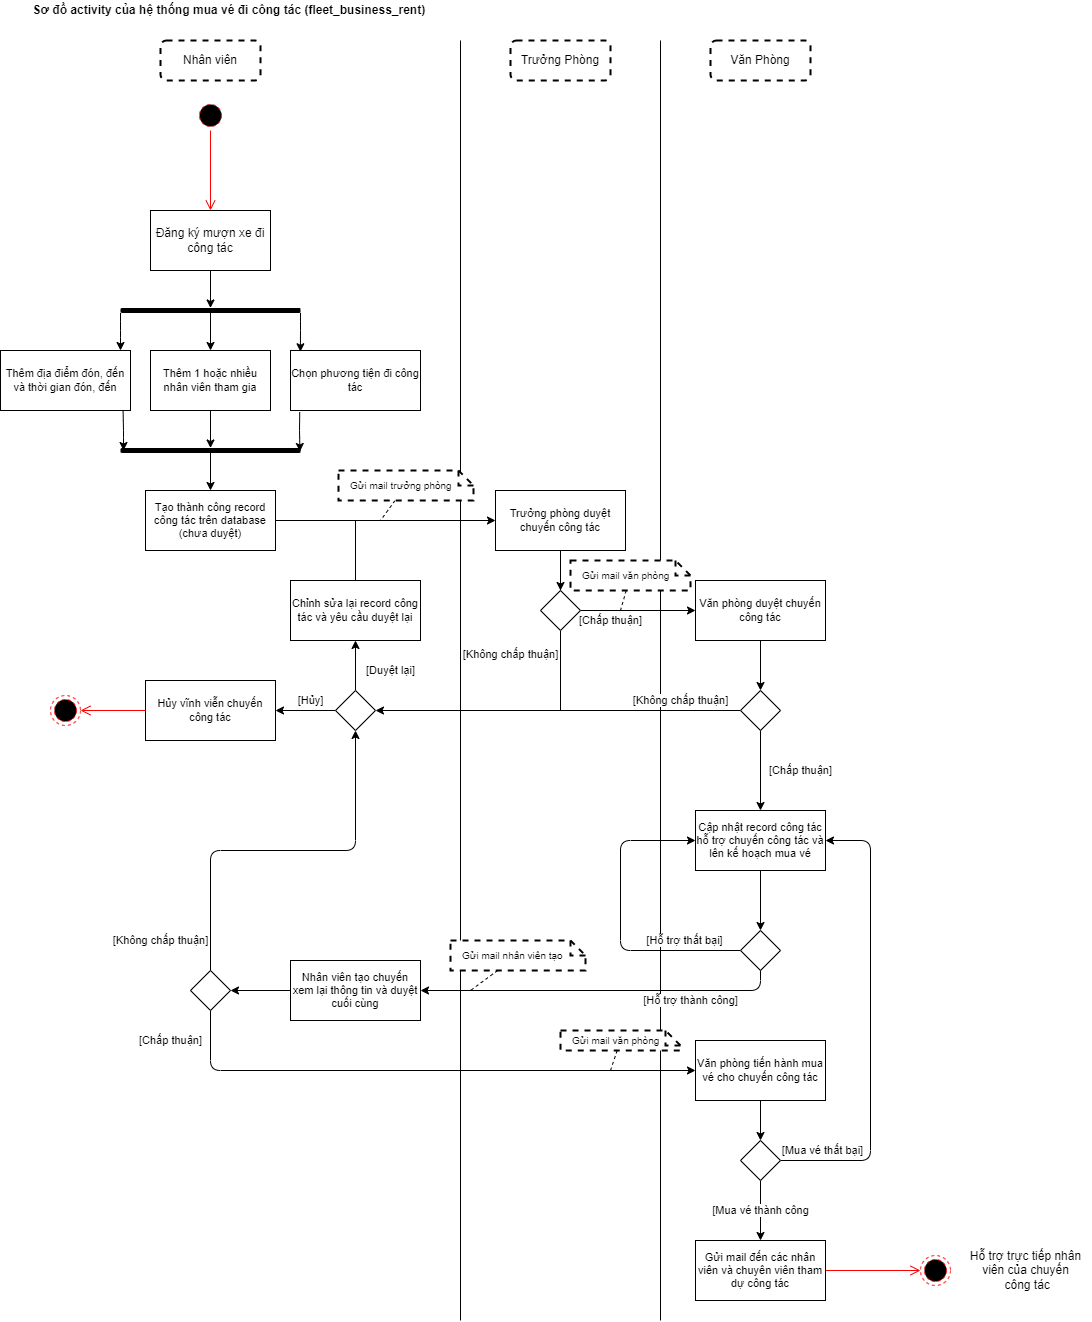

The diagram above was exported from draw.io. Its source (the exported page's mxGraphModel, read from the mxfile embedded in the PNG):
<mxGraphModel dx="540" dy="512" grid="1" gridSize="10" guides="1" tooltips="1" connect="1" arrows="1" fold="1" page="1" pageScale="1" pageWidth="850" pageHeight="1100" math="0" shadow="0">
  <root>
    <mxCell id="0" />
    <mxCell id="1" parent="0" />
    <mxCell id="47" value="" style="endArrow=none;html=1;" parent="1" edge="1">
      <mxGeometry width="50" height="50" relative="1" as="geometry">
        <mxPoint x="680" y="1360" as="sourcePoint" />
        <mxPoint x="680" y="80" as="targetPoint" />
      </mxGeometry>
    </mxCell>
    <mxCell id="8" value="&lt;span&gt;Sơ đồ&amp;nbsp;&lt;/span&gt;activity của hệ thống mua vé đi công tác (fleet_business_rent)&amp;nbsp;" style="text;html=1;align=center;verticalAlign=middle;resizable=0;points=[];autosize=1;strokeColor=none;fillColor=none;fontStyle=1" parent="1" vertex="1">
      <mxGeometry x="45" y="40" width="410" height="20" as="geometry" />
    </mxCell>
    <mxCell id="10" value="Nhân viên" style="rounded=1;whiteSpace=wrap;html=1;strokeWidth=2;dashed=1;" parent="1" vertex="1">
      <mxGeometry x="180" y="80" width="100" height="40" as="geometry" />
    </mxCell>
    <mxCell id="24" style="edgeStyle=none;html=1;" parent="1" source="11" target="22" edge="1">
      <mxGeometry relative="1" as="geometry" />
    </mxCell>
    <mxCell id="11" value="Đăng ký mượn xe đi công tác" style="whiteSpace=wrap;html=1;rounded=0;" parent="1" vertex="1">
      <mxGeometry x="170" y="250" width="120" height="60" as="geometry" />
    </mxCell>
    <mxCell id="27" value="" style="edgeStyle=none;html=1;" parent="1" source="22" edge="1">
      <mxGeometry relative="1" as="geometry">
        <Array as="points">
          <mxPoint x="140" y="370" />
        </Array>
        <mxPoint x="140" y="390" as="targetPoint" />
      </mxGeometry>
    </mxCell>
    <mxCell id="29" style="edgeStyle=none;html=1;entryX=0.5;entryY=0;entryDx=0;entryDy=0;" parent="1" source="22" target="28" edge="1">
      <mxGeometry relative="1" as="geometry" />
    </mxCell>
    <mxCell id="31" style="edgeStyle=none;html=1;entryX=0.076;entryY=0.021;entryDx=0;entryDy=0;fontSize=11;entryPerimeter=0;" parent="1" source="22" target="30" edge="1">
      <mxGeometry relative="1" as="geometry">
        <Array as="points">
          <mxPoint x="320" y="370" />
        </Array>
      </mxGeometry>
    </mxCell>
    <mxCell id="22" value="" style="html=1;points=[];perimeter=orthogonalPerimeter;fillColor=#000000;strokeColor=none;rounded=1;rotation=90;" parent="1" vertex="1">
      <mxGeometry x="227.5" y="260" width="5" height="180" as="geometry" />
    </mxCell>
    <mxCell id="26" value="Thêm địa điểm đón, đến và thời gian đón, đến" style="whiteSpace=wrap;html=1;rounded=0;fontSize=11;" parent="1" vertex="1">
      <mxGeometry x="20" y="390" width="130" height="60" as="geometry" />
    </mxCell>
    <mxCell id="35" style="edgeStyle=none;html=1;fontSize=11;endArrow=classic;endFill=1;" parent="1" source="28" target="85" edge="1">
      <mxGeometry relative="1" as="geometry">
        <mxPoint x="230" y="470" as="targetPoint" />
      </mxGeometry>
    </mxCell>
    <mxCell id="28" value="Thêm 1 hoặc nhiều nhân viên tham gia" style="whiteSpace=wrap;html=1;rounded=0;fontSize=11;" parent="1" vertex="1">
      <mxGeometry x="170" y="390" width="120" height="60" as="geometry" />
    </mxCell>
    <mxCell id="30" value="Chọn phương tiện đi công tác" style="whiteSpace=wrap;html=1;rounded=0;fontSize=11;" parent="1" vertex="1">
      <mxGeometry x="310" y="390" width="130" height="60" as="geometry" />
    </mxCell>
    <mxCell id="33" value="" style="endArrow=none;html=1;fontSize=11;entryX=0.943;entryY=1.006;entryDx=0;entryDy=0;entryPerimeter=0;startArrow=classic;startFill=1;" parent="1" target="26" edge="1">
      <mxGeometry width="50" height="50" relative="1" as="geometry">
        <mxPoint x="143" y="490" as="sourcePoint" />
        <mxPoint x="150" y="500" as="targetPoint" />
        <Array as="points">
          <mxPoint x="143" y="470" />
        </Array>
      </mxGeometry>
    </mxCell>
    <mxCell id="34" value="" style="endArrow=none;html=1;fontSize=11;entryX=0.071;entryY=1.026;entryDx=0;entryDy=0;entryPerimeter=0;exitX=0.7;exitY=0.003;exitDx=0;exitDy=0;exitPerimeter=0;startArrow=classic;startFill=1;" parent="1" source="85" target="30" edge="1">
      <mxGeometry width="50" height="50" relative="1" as="geometry">
        <mxPoint x="270" y="470" as="sourcePoint" />
        <mxPoint x="310.29999999999995" y="470" as="targetPoint" />
        <Array as="points">
          <mxPoint x="319" y="470" />
        </Array>
      </mxGeometry>
    </mxCell>
    <mxCell id="36" value="" style="endArrow=none;html=1;fontSize=11;endFill=0;startArrow=classic;startFill=1;" parent="1" edge="1">
      <mxGeometry width="50" height="50" relative="1" as="geometry">
        <mxPoint x="230" y="530" as="sourcePoint" />
        <mxPoint x="230" y="490" as="targetPoint" />
      </mxGeometry>
    </mxCell>
    <mxCell id="49" style="edgeStyle=none;html=1;endArrow=classic;endFill=1;" parent="1" source="37" target="43" edge="1">
      <mxGeometry relative="1" as="geometry" />
    </mxCell>
    <mxCell id="37" value="Tạo thành công record công tác trên database (chưa duyệt)" style="whiteSpace=wrap;html=1;rounded=0;fontSize=11;" parent="1" vertex="1">
      <mxGeometry x="165" y="530" width="130" height="60" as="geometry" />
    </mxCell>
    <mxCell id="39" value="Trưởng Phòng" style="rounded=1;whiteSpace=wrap;html=1;strokeWidth=2;dashed=1;" parent="1" vertex="1">
      <mxGeometry x="530" y="80" width="100" height="40" as="geometry" />
    </mxCell>
    <mxCell id="40" value="Văn Phòng" style="rounded=1;whiteSpace=wrap;html=1;strokeWidth=2;dashed=1;" parent="1" vertex="1">
      <mxGeometry x="730" y="80" width="100" height="40" as="geometry" />
    </mxCell>
    <mxCell id="42" value="" style="endArrow=none;html=1;" parent="1" edge="1">
      <mxGeometry width="50" height="50" relative="1" as="geometry">
        <mxPoint x="480" y="1360" as="sourcePoint" />
        <mxPoint x="480" y="80" as="targetPoint" />
      </mxGeometry>
    </mxCell>
    <mxCell id="46" style="edgeStyle=none;html=1;entryX=0.5;entryY=0;entryDx=0;entryDy=0;endArrow=none;endFill=0;" parent="1" source="43" target="44" edge="1">
      <mxGeometry relative="1" as="geometry" />
    </mxCell>
    <mxCell id="70" value="" style="edgeStyle=none;html=1;endArrow=classic;endFill=1;" parent="1" source="43" target="44" edge="1">
      <mxGeometry relative="1" as="geometry" />
    </mxCell>
    <mxCell id="43" value="Trưởng phòng duyệt chuyến công tác" style="whiteSpace=wrap;html=1;rounded=0;fontSize=11;" parent="1" vertex="1">
      <mxGeometry x="515" y="530" width="130" height="60" as="geometry" />
    </mxCell>
    <mxCell id="52" value="[Chấp thuận]" style="edgeStyle=none;html=1;endArrow=classic;endFill=1;" parent="1" source="44" target="51" edge="1">
      <mxGeometry x="-0.4783" y="-10" relative="1" as="geometry">
        <mxPoint as="offset" />
      </mxGeometry>
    </mxCell>
    <mxCell id="54" style="edgeStyle=none;html=1;endArrow=none;endFill=0;" parent="1" source="44" edge="1">
      <mxGeometry relative="1" as="geometry">
        <mxPoint x="580" y="750" as="targetPoint" />
      </mxGeometry>
    </mxCell>
    <mxCell id="55" value="[Không chấp thuận]" style="edgeLabel;html=1;align=center;verticalAlign=middle;resizable=0;points=[];" parent="54" vertex="1" connectable="0">
      <mxGeometry x="-0.1944" y="-1" relative="1" as="geometry">
        <mxPoint x="-49" y="-9" as="offset" />
      </mxGeometry>
    </mxCell>
    <mxCell id="44" value="" style="rhombus;whiteSpace=wrap;html=1;" parent="1" vertex="1">
      <mxGeometry x="560" y="630" width="40" height="40" as="geometry" />
    </mxCell>
    <mxCell id="63" style="edgeStyle=none;html=1;endArrow=none;endFill=0;" parent="1" source="50" edge="1">
      <mxGeometry relative="1" as="geometry">
        <mxPoint x="375" y="560" as="targetPoint" />
      </mxGeometry>
    </mxCell>
    <mxCell id="50" value="Chỉnh sửa lại record công tác và yêu cầu duyệt lại" style="whiteSpace=wrap;html=1;rounded=0;fontSize=11;" parent="1" vertex="1">
      <mxGeometry x="310" y="620" width="130" height="60" as="geometry" />
    </mxCell>
    <mxCell id="61" style="edgeStyle=none;html=1;entryX=0.5;entryY=0;entryDx=0;entryDy=0;endArrow=classic;endFill=1;" parent="1" source="51" target="59" edge="1">
      <mxGeometry relative="1" as="geometry" />
    </mxCell>
    <mxCell id="51" value="Văn phòng duyệt chuyến công tác" style="whiteSpace=wrap;html=1;rounded=0;fontSize=11;" parent="1" vertex="1">
      <mxGeometry x="715" y="620" width="130" height="60" as="geometry" />
    </mxCell>
    <mxCell id="56" value="[Chấp thuận]" style="edgeStyle=none;html=1;endArrow=classic;endFill=1;exitX=0.5;exitY=1;exitDx=0;exitDy=0;entryX=0.5;entryY=0;entryDx=0;entryDy=0;" parent="1" source="59" target="64" edge="1">
      <mxGeometry y="40" relative="1" as="geometry">
        <mxPoint x="780" y="810" as="targetPoint" />
        <mxPoint as="offset" />
      </mxGeometry>
    </mxCell>
    <mxCell id="71" value="[Không chấp thuận]" style="edgeStyle=none;html=1;entryX=1;entryY=0.5;entryDx=0;entryDy=0;endArrow=classic;endFill=1;" parent="1" source="59" target="68" edge="1">
      <mxGeometry x="-0.6712" y="-10" relative="1" as="geometry">
        <mxPoint as="offset" />
      </mxGeometry>
    </mxCell>
    <mxCell id="59" value="" style="rhombus;whiteSpace=wrap;html=1;" parent="1" vertex="1">
      <mxGeometry x="760" y="730" width="40" height="40" as="geometry" />
    </mxCell>
    <mxCell id="108" style="edgeStyle=none;html=1;entryX=0.5;entryY=0;entryDx=0;entryDy=0;" parent="1" source="64" target="75" edge="1">
      <mxGeometry relative="1" as="geometry" />
    </mxCell>
    <mxCell id="64" value="Cập nhật record công tác hỗ trợ chuyến công tác và lên kế hoạch mua vé" style="whiteSpace=wrap;html=1;rounded=0;fontSize=11;" parent="1" vertex="1">
      <mxGeometry x="715" y="850" width="130" height="60" as="geometry" />
    </mxCell>
    <mxCell id="67" value="Hủy vĩnh viễn chuyến công tác" style="whiteSpace=wrap;html=1;rounded=0;fontSize=11;" parent="1" vertex="1">
      <mxGeometry x="165" y="720" width="130" height="60" as="geometry" />
    </mxCell>
    <mxCell id="72" value="[Duyệt lại]" style="edgeStyle=none;html=1;entryX=0.5;entryY=1;entryDx=0;entryDy=0;endArrow=classic;endFill=1;" parent="1" source="68" target="50" edge="1">
      <mxGeometry x="-0.2" y="-35" relative="1" as="geometry">
        <mxPoint as="offset" />
      </mxGeometry>
    </mxCell>
    <mxCell id="74" value="[Hủy]" style="edgeStyle=none;html=1;endArrow=classic;endFill=1;" parent="1" source="68" target="67" edge="1">
      <mxGeometry x="-0.1667" y="-10" relative="1" as="geometry">
        <mxPoint as="offset" />
      </mxGeometry>
    </mxCell>
    <mxCell id="68" value="" style="rhombus;whiteSpace=wrap;html=1;" parent="1" vertex="1">
      <mxGeometry x="355" y="730" width="40" height="40" as="geometry" />
    </mxCell>
    <mxCell id="79" style="edgeStyle=none;html=1;entryX=0;entryY=0.5;entryDx=0;entryDy=0;endArrow=classic;endFill=1;" parent="1" source="75" target="64" edge="1">
      <mxGeometry relative="1" as="geometry">
        <Array as="points">
          <mxPoint x="640" y="990" />
          <mxPoint x="640" y="880" />
        </Array>
      </mxGeometry>
    </mxCell>
    <mxCell id="80" value="[Hỗ trợ thất bại]" style="edgeLabel;html=1;align=center;verticalAlign=middle;resizable=0;points=[];" parent="79" vertex="1" connectable="0">
      <mxGeometry x="-0.7279" y="-1" relative="1" as="geometry">
        <mxPoint x="-15" y="-9" as="offset" />
      </mxGeometry>
    </mxCell>
    <mxCell id="83" value="[Hỗ trợ&amp;nbsp;thành công]" style="edgeStyle=none;html=1;entryX=1;entryY=0.5;entryDx=0;entryDy=0;endArrow=classic;endFill=1;" parent="1" source="75" target="82" edge="1">
      <mxGeometry x="-0.5" y="10" relative="1" as="geometry">
        <Array as="points">
          <mxPoint x="780" y="1030" />
        </Array>
        <mxPoint as="offset" />
      </mxGeometry>
    </mxCell>
    <mxCell id="75" value="" style="rhombus;whiteSpace=wrap;html=1;" parent="1" vertex="1">
      <mxGeometry x="760" y="970" width="40" height="40" as="geometry" />
    </mxCell>
    <mxCell id="87" style="edgeStyle=none;html=1;entryX=1;entryY=0.5;entryDx=0;entryDy=0;startArrow=none;startFill=0;endArrow=classic;endFill=1;" parent="1" source="82" target="86" edge="1">
      <mxGeometry relative="1" as="geometry" />
    </mxCell>
    <mxCell id="82" value="Nhân viên tạo chuyến xem lại thông tin và duyệt cuối cùng" style="whiteSpace=wrap;html=1;rounded=0;fontSize=11;" parent="1" vertex="1">
      <mxGeometry x="310" y="1000" width="130" height="60" as="geometry" />
    </mxCell>
    <mxCell id="85" value="" style="html=1;points=[];perimeter=orthogonalPerimeter;fillColor=#000000;strokeColor=none;rounded=1;rotation=90;" parent="1" vertex="1">
      <mxGeometry x="227.5" y="400" width="5" height="180" as="geometry" />
    </mxCell>
    <mxCell id="88" value="[Không chấp thuận]" style="edgeStyle=none;html=1;entryX=0.5;entryY=1;entryDx=0;entryDy=0;startArrow=none;startFill=0;endArrow=classic;endFill=1;" parent="1" source="86" target="68" edge="1">
      <mxGeometry x="-0.8442" y="50" relative="1" as="geometry">
        <Array as="points">
          <mxPoint x="230" y="890" />
          <mxPoint x="375" y="890" />
        </Array>
        <mxPoint as="offset" />
      </mxGeometry>
    </mxCell>
    <mxCell id="90" value="[Chấp thuận]" style="edgeStyle=none;html=1;startArrow=none;startFill=0;endArrow=classic;endFill=1;" parent="1" source="86" target="109" edge="1">
      <mxGeometry x="-0.8899" y="-40" relative="1" as="geometry">
        <mxPoint as="offset" />
        <mxPoint x="230" y="1110" as="targetPoint" />
        <Array as="points">
          <mxPoint x="230" y="1110" />
        </Array>
      </mxGeometry>
    </mxCell>
    <mxCell id="86" value="" style="rhombus;whiteSpace=wrap;html=1;" parent="1" vertex="1">
      <mxGeometry x="210" y="1010" width="40" height="40" as="geometry" />
    </mxCell>
    <mxCell id="93" value="" style="ellipse;html=1;shape=endState;fillColor=#000000;strokeColor=#ff0000;dashed=1;" parent="1" vertex="1">
      <mxGeometry x="940" y="1295" width="30" height="30" as="geometry" />
    </mxCell>
    <mxCell id="96" value="&lt;span&gt;Hỗ trợ trực tiếp nhân&lt;br&gt;viên của chuyến&lt;br&gt;&amp;nbsp;công tác&lt;/span&gt;" style="text;html=1;align=center;verticalAlign=middle;resizable=0;points=[];autosize=1;strokeColor=none;fillColor=none;" parent="1" vertex="1">
      <mxGeometry x="980" y="1285" width="130" height="50" as="geometry" />
    </mxCell>
    <mxCell id="100" value="" style="ellipse;html=1;shape=startState;fillColor=#000000;strokeColor=#ff0000;dashed=1;" parent="1" vertex="1">
      <mxGeometry x="215" y="140" width="30" height="30" as="geometry" />
    </mxCell>
    <mxCell id="101" value="" style="edgeStyle=orthogonalEdgeStyle;html=1;verticalAlign=bottom;endArrow=open;endSize=8;strokeColor=#ff0000;entryX=0.5;entryY=0;entryDx=0;entryDy=0;" parent="1" source="100" target="11" edge="1">
      <mxGeometry relative="1" as="geometry">
        <mxPoint x="230" y="220" as="targetPoint" />
      </mxGeometry>
    </mxCell>
    <mxCell id="102" value="" style="ellipse;html=1;shape=endState;fillColor=#000000;strokeColor=#ff0000;dashed=1;" parent="1" vertex="1">
      <mxGeometry x="70" y="735" width="30" height="30" as="geometry" />
    </mxCell>
    <mxCell id="105" value="" style="edgeStyle=orthogonalEdgeStyle;html=1;verticalAlign=bottom;endArrow=open;endSize=8;strokeColor=#ff0000;exitX=0;exitY=0.5;exitDx=0;exitDy=0;" parent="1" source="67" target="102" edge="1">
      <mxGeometry relative="1" as="geometry">
        <mxPoint x="120" y="850" as="targetPoint" />
        <mxPoint x="120" y="770" as="sourcePoint" />
      </mxGeometry>
    </mxCell>
    <mxCell id="106" value="" style="edgeStyle=orthogonalEdgeStyle;html=1;verticalAlign=bottom;endArrow=open;endSize=8;strokeColor=#ff0000;" parent="1" source="125" target="93" edge="1">
      <mxGeometry x="0.2727" y="15" relative="1" as="geometry">
        <mxPoint x="620.0000000000001" y="1190" as="targetPoint" />
        <mxPoint x="830" y="1285" as="sourcePoint" />
        <mxPoint as="offset" />
        <Array as="points" />
      </mxGeometry>
    </mxCell>
    <mxCell id="112" style="edgeStyle=none;html=1;" parent="1" source="109" target="111" edge="1">
      <mxGeometry relative="1" as="geometry" />
    </mxCell>
    <mxCell id="109" value="Văn phòng tiến hành mua vé cho chuyến công tác" style="whiteSpace=wrap;html=1;rounded=0;fontSize=11;" parent="1" vertex="1">
      <mxGeometry x="715" y="1080" width="130" height="60" as="geometry" />
    </mxCell>
    <mxCell id="126" value="[Mua vé thành công" style="edgeStyle=none;html=1;endArrow=classic;endFill=1;" edge="1" parent="1" source="111" target="125">
      <mxGeometry relative="1" as="geometry" />
    </mxCell>
    <mxCell id="128" value="[Mua vé thất bại]" style="edgeStyle=none;html=1;endArrow=classic;endFill=1;" edge="1" parent="1" source="111" target="64">
      <mxGeometry x="-0.8161" y="10" relative="1" as="geometry">
        <Array as="points">
          <mxPoint x="890" y="1200" />
          <mxPoint x="890" y="880" />
        </Array>
        <mxPoint as="offset" />
      </mxGeometry>
    </mxCell>
    <mxCell id="111" value="" style="rhombus;whiteSpace=wrap;html=1;direction=south;" parent="1" vertex="1">
      <mxGeometry x="760" y="1180" width="40" height="40" as="geometry" />
    </mxCell>
    <mxCell id="116" style="edgeStyle=none;html=1;endArrow=none;endFill=0;dashed=1;" edge="1" parent="1" source="115">
      <mxGeometry relative="1" as="geometry">
        <mxPoint x="400" y="560" as="targetPoint" />
      </mxGeometry>
    </mxCell>
    <mxCell id="115" value="Gửi mail trưởng phòng" style="shape=note;size=15;align=left;spacingLeft=10;html=1;whiteSpace=wrap;rounded=0;dashed=1;labelBackgroundColor=none;fontSize=10;fontColor=default;strokeWidth=2;" vertex="1" parent="1">
      <mxGeometry x="358" y="510" width="135" height="30" as="geometry" />
    </mxCell>
    <mxCell id="118" style="edgeStyle=none;html=1;dashed=1;endArrow=none;endFill=0;" edge="1" parent="1" source="117">
      <mxGeometry relative="1" as="geometry">
        <mxPoint x="640" y="650" as="targetPoint" />
      </mxGeometry>
    </mxCell>
    <mxCell id="117" value="Gửi mail văn phòng" style="shape=note;size=15;align=left;spacingLeft=10;html=1;whiteSpace=wrap;rounded=0;dashed=1;labelBackgroundColor=none;fontSize=10;fontColor=default;strokeWidth=2;" vertex="1" parent="1">
      <mxGeometry x="590" y="600" width="120" height="30" as="geometry" />
    </mxCell>
    <mxCell id="120" style="edgeStyle=none;html=1;dashed=1;endArrow=none;endFill=0;" edge="1" parent="1" source="119">
      <mxGeometry relative="1" as="geometry">
        <mxPoint x="490" y="1030" as="targetPoint" />
      </mxGeometry>
    </mxCell>
    <mxCell id="119" value="Gửi mail nhân viên tạo" style="shape=note;size=15;align=left;spacingLeft=10;html=1;whiteSpace=wrap;rounded=0;dashed=1;labelBackgroundColor=none;fontSize=10;fontColor=default;strokeWidth=2;" vertex="1" parent="1">
      <mxGeometry x="470" y="980" width="135" height="30" as="geometry" />
    </mxCell>
    <mxCell id="123" style="edgeStyle=none;html=1;dashed=1;endArrow=none;endFill=0;" edge="1" parent="1" source="121">
      <mxGeometry relative="1" as="geometry">
        <mxPoint x="630" y="1110" as="targetPoint" />
      </mxGeometry>
    </mxCell>
    <mxCell id="121" value="Gửi mail văn phòng" style="shape=note;size=15;align=left;spacingLeft=10;html=1;whiteSpace=wrap;rounded=0;dashed=1;labelBackgroundColor=none;fontSize=10;fontColor=default;strokeWidth=2;" vertex="1" parent="1">
      <mxGeometry x="580" y="1070" width="120" height="20" as="geometry" />
    </mxCell>
    <mxCell id="125" value="Gửi mail đến các nhân viên và chuyên viên tham dự công tác" style="whiteSpace=wrap;html=1;rounded=0;fontSize=11;" vertex="1" parent="1">
      <mxGeometry x="715" y="1280" width="130" height="60" as="geometry" />
    </mxCell>
  </root>
</mxGraphModel>